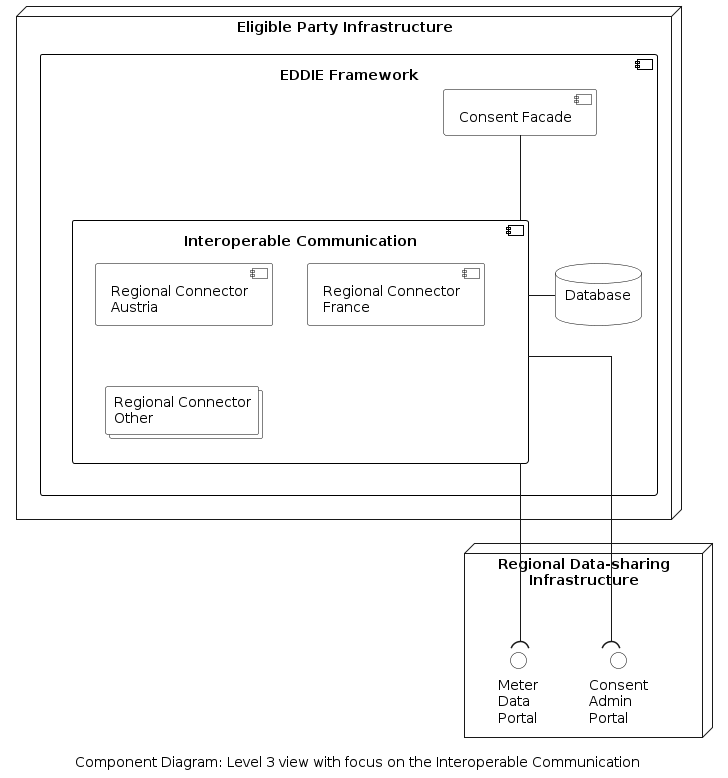

The diagram above was rendered by PlantUML. Its source (embedded in the PNG):
@startuml component-diagram-level-3-inter-comm
'component diagram
caption Component Diagram: Level 3 view with focus on the Interoperable Communication

skinparam linetype ortho
skinparam interface {
  backgroundColor transparent
  borderColor black
}
skinparam component{
  BorderColor black
  BackgroundColor transparent
}
skinparam collections{
  BorderColor black
  BackgroundColor white
}
skinparam database{
  BorderColor black
  BackgroundColor transparent
}
skinparam rectangle{
  BorderColor transparent
  BackgroundColor transparent
  FontColor transparent
}

node "Eligible Party Infrastructure"  as epInfra{
  component "EDDIE Framework" as eddie {
  component "Consent Facade" as consentFacade
  component "Interoperable Communication" as comm {
    component "Regional Connector\nAustria" as regConAu
    component "Regional Connector\nFrance" as regConFr
    collections "Regional Connector\nOther" as regConOt
  }
  database "Database\n" as database
  
  consentFacade --down- comm
  comm -right- database
  }  
}
node "Regional Data-sharing\nInfrastructure" as energyProvider {
  interface "Meter\nData\nPortal" as dataPortal
  interface "Consent\nAdmin\nPortal" as adminPortal
}

comm --down-( dataPortal
comm --down-( adminPortal



@enduml